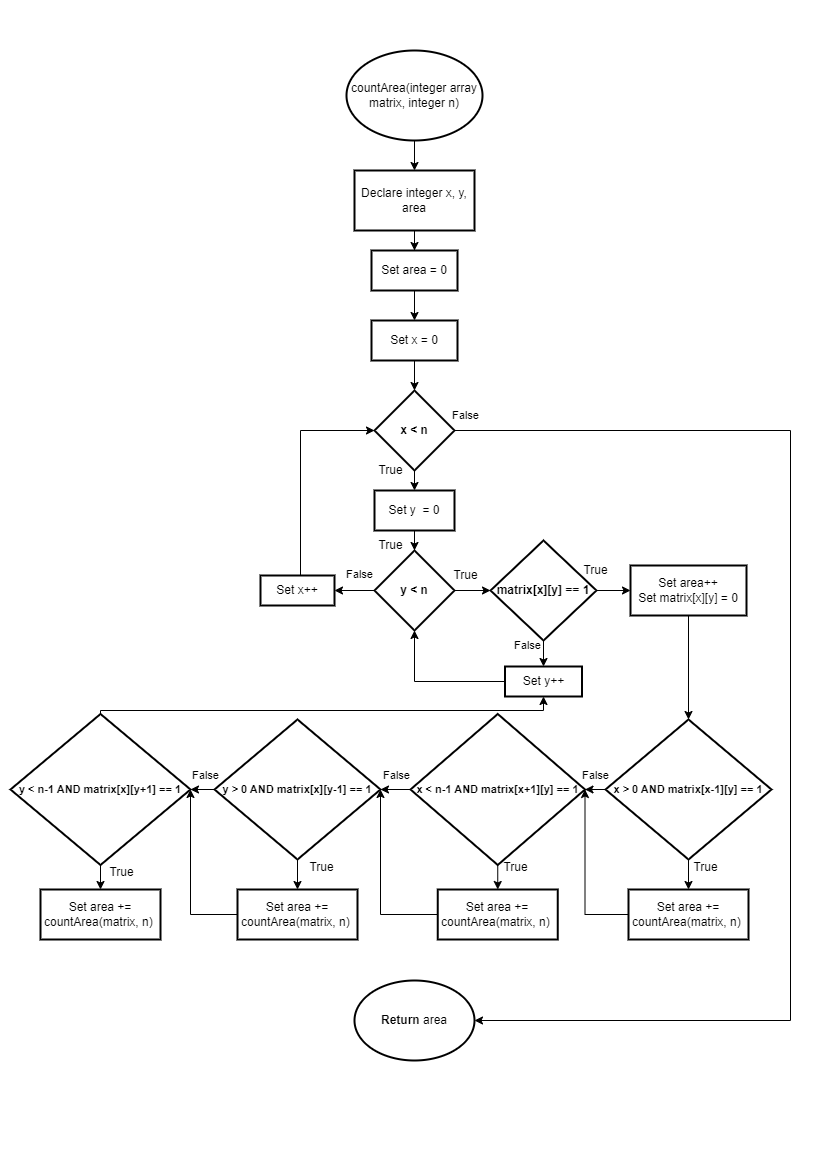

The diagram above was exported from draw.io. Its source (the exported page's mxGraphModel, read from the mxfile embedded in the PNG):
<mxGraphModel dx="880" dy="427" grid="1" gridSize="10" guides="1" tooltips="1" connect="1" arrows="1" fold="1" page="1" pageScale="1" pageWidth="827" pageHeight="1169" math="0" shadow="0">
  <root>
    <mxCell id="0" />
    <mxCell id="1" parent="0" />
    <mxCell id="SbBKRcWnEad05B_yRac4-1" value="" style="edgeStyle=orthogonalEdgeStyle;rounded=0;orthogonalLoop=1;jettySize=auto;html=1;" edge="1" parent="1" source="SbBKRcWnEad05B_yRac4-2" target="SbBKRcWnEad05B_yRac4-4">
      <mxGeometry relative="1" as="geometry" />
    </mxCell>
    <mxCell id="SbBKRcWnEad05B_yRac4-2" value="countArea(integer array matrix, integer n)" style="ellipse;whiteSpace=wrap;html=1;strokeWidth=2;" vertex="1" parent="1">
      <mxGeometry x="346" y="50" width="136" height="90" as="geometry" />
    </mxCell>
    <mxCell id="SbBKRcWnEad05B_yRac4-3" value="" style="edgeStyle=orthogonalEdgeStyle;rounded=0;orthogonalLoop=1;jettySize=auto;html=1;" edge="1" parent="1" source="SbBKRcWnEad05B_yRac4-4" target="SbBKRcWnEad05B_yRac4-6">
      <mxGeometry relative="1" as="geometry" />
    </mxCell>
    <mxCell id="SbBKRcWnEad05B_yRac4-4" value="Declare integer x, y, area" style="whiteSpace=wrap;html=1;strokeWidth=2;" vertex="1" parent="1">
      <mxGeometry x="354" y="170" width="120" height="60" as="geometry" />
    </mxCell>
    <mxCell id="SbBKRcWnEad05B_yRac4-5" style="edgeStyle=orthogonalEdgeStyle;rounded=0;orthogonalLoop=1;jettySize=auto;html=1;exitX=0.5;exitY=1;exitDx=0;exitDy=0;entryX=0.5;entryY=0;entryDx=0;entryDy=0;" edge="1" parent="1" source="SbBKRcWnEad05B_yRac4-6" target="SbBKRcWnEad05B_yRac4-8">
      <mxGeometry relative="1" as="geometry" />
    </mxCell>
    <mxCell id="SbBKRcWnEad05B_yRac4-6" value="Set area = 0" style="whiteSpace=wrap;html=1;strokeWidth=2;" vertex="1" parent="1">
      <mxGeometry x="371" y="250" width="86" height="40" as="geometry" />
    </mxCell>
    <mxCell id="SbBKRcWnEad05B_yRac4-7" value="" style="edgeStyle=orthogonalEdgeStyle;rounded=0;orthogonalLoop=1;jettySize=auto;html=1;" edge="1" parent="1" source="SbBKRcWnEad05B_yRac4-8" target="SbBKRcWnEad05B_yRac4-11">
      <mxGeometry relative="1" as="geometry" />
    </mxCell>
    <mxCell id="SbBKRcWnEad05B_yRac4-8" value="Set x = 0" style="whiteSpace=wrap;html=1;strokeWidth=2;" vertex="1" parent="1">
      <mxGeometry x="371" y="320" width="86" height="40" as="geometry" />
    </mxCell>
    <mxCell id="SbBKRcWnEad05B_yRac4-9" style="edgeStyle=orthogonalEdgeStyle;rounded=0;orthogonalLoop=1;jettySize=auto;html=1;exitX=0.5;exitY=1;exitDx=0;exitDy=0;entryX=0.5;entryY=0;entryDx=0;entryDy=0;" edge="1" parent="1" source="SbBKRcWnEad05B_yRac4-11" target="SbBKRcWnEad05B_yRac4-13">
      <mxGeometry relative="1" as="geometry" />
    </mxCell>
    <mxCell id="SbBKRcWnEad05B_yRac4-10" style="edgeStyle=orthogonalEdgeStyle;rounded=0;orthogonalLoop=1;jettySize=auto;html=1;entryX=1;entryY=0.5;entryDx=0;entryDy=0;fontSize=12;" edge="1" parent="1" source="SbBKRcWnEad05B_yRac4-11" target="SbBKRcWnEad05B_yRac4-58">
      <mxGeometry relative="1" as="geometry">
        <Array as="points">
          <mxPoint x="790" y="430" />
          <mxPoint x="790" y="1020" />
        </Array>
      </mxGeometry>
    </mxCell>
    <mxCell id="SbBKRcWnEad05B_yRac4-11" value="&lt;b&gt;x &amp;lt; n&lt;/b&gt;" style="rhombus;whiteSpace=wrap;html=1;strokeWidth=2;" vertex="1" parent="1">
      <mxGeometry x="374" y="390" width="80" height="80" as="geometry" />
    </mxCell>
    <mxCell id="SbBKRcWnEad05B_yRac4-12" value="" style="edgeStyle=orthogonalEdgeStyle;rounded=0;orthogonalLoop=1;jettySize=auto;html=1;" edge="1" parent="1" source="SbBKRcWnEad05B_yRac4-13" target="SbBKRcWnEad05B_yRac4-16">
      <mxGeometry relative="1" as="geometry" />
    </mxCell>
    <mxCell id="SbBKRcWnEad05B_yRac4-13" value="Set y&amp;nbsp; = 0" style="whiteSpace=wrap;html=1;strokeWidth=2;" vertex="1" parent="1">
      <mxGeometry x="374" y="490" width="80" height="40" as="geometry" />
    </mxCell>
    <mxCell id="SbBKRcWnEad05B_yRac4-14" value="" style="edgeStyle=orthogonalEdgeStyle;rounded=0;orthogonalLoop=1;jettySize=auto;html=1;" edge="1" parent="1" source="SbBKRcWnEad05B_yRac4-16" target="SbBKRcWnEad05B_yRac4-20">
      <mxGeometry relative="1" as="geometry" />
    </mxCell>
    <mxCell id="SbBKRcWnEad05B_yRac4-15" value="" style="edgeStyle=orthogonalEdgeStyle;rounded=0;orthogonalLoop=1;jettySize=auto;html=1;fontSize=11;" edge="1" parent="1" source="SbBKRcWnEad05B_yRac4-16" target="SbBKRcWnEad05B_yRac4-30">
      <mxGeometry relative="1" as="geometry" />
    </mxCell>
    <mxCell id="SbBKRcWnEad05B_yRac4-16" value="&lt;b&gt;y &amp;lt; n&lt;/b&gt;" style="rhombus;whiteSpace=wrap;html=1;strokeWidth=2;" vertex="1" parent="1">
      <mxGeometry x="374" y="550" width="80" height="80" as="geometry" />
    </mxCell>
    <mxCell id="SbBKRcWnEad05B_yRac4-17" value="True" style="text;html=1;align=center;verticalAlign=middle;resizable=0;points=[];autosize=1;strokeColor=none;fillColor=none;strokeWidth=2;" vertex="1" parent="1">
      <mxGeometry x="365" y="455" width="50" height="30" as="geometry" />
    </mxCell>
    <mxCell id="SbBKRcWnEad05B_yRac4-18" value="" style="edgeStyle=orthogonalEdgeStyle;rounded=0;orthogonalLoop=1;jettySize=auto;html=1;" edge="1" parent="1" source="SbBKRcWnEad05B_yRac4-20" target="SbBKRcWnEad05B_yRac4-24">
      <mxGeometry relative="1" as="geometry" />
    </mxCell>
    <mxCell id="SbBKRcWnEad05B_yRac4-19" value="" style="edgeStyle=orthogonalEdgeStyle;rounded=0;orthogonalLoop=1;jettySize=auto;html=1;fontSize=11;" edge="1" parent="1" source="SbBKRcWnEad05B_yRac4-20" target="SbBKRcWnEad05B_yRac4-33">
      <mxGeometry relative="1" as="geometry" />
    </mxCell>
    <mxCell id="SbBKRcWnEad05B_yRac4-20" value="&lt;b&gt;matrix[x][y] == 1&lt;/b&gt;" style="rhombus;whiteSpace=wrap;html=1;strokeWidth=2;" vertex="1" parent="1">
      <mxGeometry x="490" y="540" width="106" height="100" as="geometry" />
    </mxCell>
    <mxCell id="SbBKRcWnEad05B_yRac4-21" value="True" style="text;html=1;align=center;verticalAlign=middle;resizable=0;points=[];autosize=1;strokeColor=none;fillColor=none;strokeWidth=2;" vertex="1" parent="1">
      <mxGeometry x="365" y="530" width="50" height="30" as="geometry" />
    </mxCell>
    <mxCell id="SbBKRcWnEad05B_yRac4-22" value="True" style="text;html=1;align=center;verticalAlign=middle;resizable=0;points=[];autosize=1;strokeColor=none;fillColor=none;strokeWidth=2;" vertex="1" parent="1">
      <mxGeometry x="440" y="560" width="50" height="30" as="geometry" />
    </mxCell>
    <mxCell id="SbBKRcWnEad05B_yRac4-23" value="" style="edgeStyle=orthogonalEdgeStyle;rounded=0;orthogonalLoop=1;jettySize=auto;html=1;" edge="1" parent="1" source="SbBKRcWnEad05B_yRac4-24" target="SbBKRcWnEad05B_yRac4-28">
      <mxGeometry relative="1" as="geometry" />
    </mxCell>
    <mxCell id="SbBKRcWnEad05B_yRac4-24" value="Set area++&lt;br&gt;Set matrix[x][y] = 0" style="whiteSpace=wrap;html=1;strokeWidth=2;" vertex="1" parent="1">
      <mxGeometry x="630" y="565" width="116" height="50" as="geometry" />
    </mxCell>
    <mxCell id="SbBKRcWnEad05B_yRac4-25" value="True" style="text;html=1;align=center;verticalAlign=middle;resizable=0;points=[];autosize=1;strokeColor=none;fillColor=none;strokeWidth=2;" vertex="1" parent="1">
      <mxGeometry x="570" y="555" width="50" height="30" as="geometry" />
    </mxCell>
    <mxCell id="SbBKRcWnEad05B_yRac4-26" value="" style="edgeStyle=orthogonalEdgeStyle;rounded=0;orthogonalLoop=1;jettySize=auto;html=1;fontSize=11;" edge="1" parent="1" source="SbBKRcWnEad05B_yRac4-28" target="SbBKRcWnEad05B_yRac4-37">
      <mxGeometry relative="1" as="geometry" />
    </mxCell>
    <mxCell id="SbBKRcWnEad05B_yRac4-27" style="edgeStyle=orthogonalEdgeStyle;rounded=0;orthogonalLoop=1;jettySize=auto;html=1;exitX=0;exitY=0.5;exitDx=0;exitDy=0;entryX=1;entryY=0.5;entryDx=0;entryDy=0;fontSize=11;" edge="1" parent="1" source="SbBKRcWnEad05B_yRac4-28" target="SbBKRcWnEad05B_yRac4-40">
      <mxGeometry relative="1" as="geometry" />
    </mxCell>
    <mxCell id="SbBKRcWnEad05B_yRac4-28" value="&lt;div style=&quot;&quot;&gt;&lt;b style=&quot;background-color: initial;&quot;&gt;&lt;font style=&quot;font-size: 11px;&quot;&gt;x &amp;gt; 0 AND matrix[x-1][y] == 1&lt;/font&gt;&lt;/b&gt;&lt;/div&gt;" style="rhombus;whiteSpace=wrap;html=1;strokeWidth=2;align=center;" vertex="1" parent="1">
      <mxGeometry x="605" y="719" width="166" height="140" as="geometry" />
    </mxCell>
    <mxCell id="SbBKRcWnEad05B_yRac4-29" style="edgeStyle=orthogonalEdgeStyle;rounded=0;orthogonalLoop=1;jettySize=auto;html=1;entryX=0;entryY=0.5;entryDx=0;entryDy=0;fontSize=11;" edge="1" parent="1" source="SbBKRcWnEad05B_yRac4-30" target="SbBKRcWnEad05B_yRac4-11">
      <mxGeometry relative="1" as="geometry">
        <Array as="points">
          <mxPoint x="300" y="430" />
        </Array>
      </mxGeometry>
    </mxCell>
    <mxCell id="SbBKRcWnEad05B_yRac4-30" value="Set x++" style="whiteSpace=wrap;html=1;strokeWidth=2;" vertex="1" parent="1">
      <mxGeometry x="260" y="575" width="74" height="30" as="geometry" />
    </mxCell>
    <mxCell id="SbBKRcWnEad05B_yRac4-31" value="False" style="text;html=1;align=center;verticalAlign=middle;resizable=0;points=[];autosize=1;strokeColor=none;fillColor=none;fontSize=11;" vertex="1" parent="1">
      <mxGeometry x="334" y="559" width="50" height="30" as="geometry" />
    </mxCell>
    <mxCell id="SbBKRcWnEad05B_yRac4-32" style="edgeStyle=orthogonalEdgeStyle;rounded=0;orthogonalLoop=1;jettySize=auto;html=1;entryX=0.5;entryY=1;entryDx=0;entryDy=0;fontSize=11;" edge="1" parent="1" source="SbBKRcWnEad05B_yRac4-33" target="SbBKRcWnEad05B_yRac4-16">
      <mxGeometry relative="1" as="geometry" />
    </mxCell>
    <mxCell id="SbBKRcWnEad05B_yRac4-33" value="Set y++" style="whiteSpace=wrap;html=1;strokeWidth=2;" vertex="1" parent="1">
      <mxGeometry x="504.5" y="666" width="77" height="30" as="geometry" />
    </mxCell>
    <mxCell id="SbBKRcWnEad05B_yRac4-34" value="False" style="text;html=1;align=center;verticalAlign=middle;resizable=0;points=[];autosize=1;strokeColor=none;fillColor=none;fontSize=11;" vertex="1" parent="1">
      <mxGeometry x="502" y="630" width="50" height="30" as="geometry" />
    </mxCell>
    <mxCell id="SbBKRcWnEad05B_yRac4-35" value="True" style="text;html=1;align=center;verticalAlign=middle;resizable=0;points=[];autosize=1;strokeColor=none;fillColor=none;strokeWidth=2;" vertex="1" parent="1">
      <mxGeometry x="680" y="852" width="50" height="30" as="geometry" />
    </mxCell>
    <mxCell id="SbBKRcWnEad05B_yRac4-36" style="edgeStyle=orthogonalEdgeStyle;rounded=0;orthogonalLoop=1;jettySize=auto;html=1;entryX=1;entryY=0.5;entryDx=0;entryDy=0;fontSize=12;" edge="1" parent="1" source="SbBKRcWnEad05B_yRac4-37" target="SbBKRcWnEad05B_yRac4-40">
      <mxGeometry relative="1" as="geometry">
        <Array as="points">
          <mxPoint x="585" y="914" />
        </Array>
      </mxGeometry>
    </mxCell>
    <mxCell id="SbBKRcWnEad05B_yRac4-37" value="Set area += countArea(matrix, n)&amp;nbsp;" style="whiteSpace=wrap;html=1;strokeWidth=2;" vertex="1" parent="1">
      <mxGeometry x="628" y="889" width="120" height="50" as="geometry" />
    </mxCell>
    <mxCell id="SbBKRcWnEad05B_yRac4-38" style="edgeStyle=orthogonalEdgeStyle;rounded=0;orthogonalLoop=1;jettySize=auto;html=1;exitX=0;exitY=0.5;exitDx=0;exitDy=0;entryX=1;entryY=0.5;entryDx=0;entryDy=0;fontSize=11;" edge="1" parent="1" source="SbBKRcWnEad05B_yRac4-40" target="SbBKRcWnEad05B_yRac4-43">
      <mxGeometry relative="1" as="geometry" />
    </mxCell>
    <mxCell id="SbBKRcWnEad05B_yRac4-39" style="edgeStyle=orthogonalEdgeStyle;rounded=0;orthogonalLoop=1;jettySize=auto;html=1;exitX=0.5;exitY=1;exitDx=0;exitDy=0;entryX=0.5;entryY=0;entryDx=0;entryDy=0;fontSize=11;" edge="1" parent="1" source="SbBKRcWnEad05B_yRac4-40" target="SbBKRcWnEad05B_yRac4-51">
      <mxGeometry relative="1" as="geometry" />
    </mxCell>
    <mxCell id="SbBKRcWnEad05B_yRac4-40" value="&lt;div style=&quot;&quot;&gt;&lt;b style=&quot;background-color: initial;&quot;&gt;&lt;font style=&quot;font-size: 11px;&quot;&gt;x &amp;lt; n-1 AND matrix[x+1][y] == 1&lt;/font&gt;&lt;/b&gt;&lt;/div&gt;" style="rhombus;whiteSpace=wrap;html=1;strokeWidth=2;align=center;" vertex="1" parent="1">
      <mxGeometry x="410" y="713.5" width="174.5" height="151" as="geometry" />
    </mxCell>
    <mxCell id="SbBKRcWnEad05B_yRac4-41" style="edgeStyle=orthogonalEdgeStyle;rounded=0;orthogonalLoop=1;jettySize=auto;html=1;exitX=0;exitY=0.5;exitDx=0;exitDy=0;entryX=1;entryY=0.5;entryDx=0;entryDy=0;fontSize=11;" edge="1" parent="1" source="SbBKRcWnEad05B_yRac4-43" target="SbBKRcWnEad05B_yRac4-46">
      <mxGeometry relative="1" as="geometry" />
    </mxCell>
    <mxCell id="SbBKRcWnEad05B_yRac4-42" style="edgeStyle=orthogonalEdgeStyle;rounded=0;orthogonalLoop=1;jettySize=auto;html=1;exitX=0.5;exitY=1;exitDx=0;exitDy=0;entryX=0.5;entryY=0;entryDx=0;entryDy=0;fontSize=11;" edge="1" parent="1" source="SbBKRcWnEad05B_yRac4-43" target="SbBKRcWnEad05B_yRac4-53">
      <mxGeometry relative="1" as="geometry" />
    </mxCell>
    <mxCell id="SbBKRcWnEad05B_yRac4-43" value="&lt;div style=&quot;&quot;&gt;&lt;b style=&quot;background-color: initial;&quot;&gt;&lt;font style=&quot;font-size: 11px;&quot;&gt;y &amp;gt; 0 AND matrix[x][y-1] == 1&lt;/font&gt;&lt;/b&gt;&lt;/div&gt;" style="rhombus;whiteSpace=wrap;html=1;strokeWidth=2;align=center;" vertex="1" parent="1">
      <mxGeometry x="214" y="719" width="166" height="140" as="geometry" />
    </mxCell>
    <mxCell id="SbBKRcWnEad05B_yRac4-44" style="edgeStyle=orthogonalEdgeStyle;rounded=0;orthogonalLoop=1;jettySize=auto;html=1;exitX=0.5;exitY=1;exitDx=0;exitDy=0;entryX=0.5;entryY=0;entryDx=0;entryDy=0;fontSize=11;" edge="1" parent="1" source="SbBKRcWnEad05B_yRac4-46" target="SbBKRcWnEad05B_yRac4-54">
      <mxGeometry relative="1" as="geometry" />
    </mxCell>
    <mxCell id="SbBKRcWnEad05B_yRac4-45" style="edgeStyle=orthogonalEdgeStyle;rounded=0;orthogonalLoop=1;jettySize=auto;html=1;entryX=0.5;entryY=1;entryDx=0;entryDy=0;fontSize=11;" edge="1" parent="1" source="SbBKRcWnEad05B_yRac4-46" target="SbBKRcWnEad05B_yRac4-33">
      <mxGeometry relative="1" as="geometry">
        <Array as="points">
          <mxPoint x="100" y="710" />
          <mxPoint x="543" y="710" />
        </Array>
      </mxGeometry>
    </mxCell>
    <mxCell id="SbBKRcWnEad05B_yRac4-46" value="&lt;div style=&quot;&quot;&gt;&lt;b style=&quot;background-color: initial;&quot;&gt;&lt;font style=&quot;font-size: 11px;&quot;&gt;y &amp;lt; n-1 AND matrix[x][y+1] == 1&lt;/font&gt;&lt;/b&gt;&lt;/div&gt;" style="rhombus;whiteSpace=wrap;html=1;strokeWidth=2;align=center;" vertex="1" parent="1">
      <mxGeometry x="10" y="713.5" width="180" height="151" as="geometry" />
    </mxCell>
    <mxCell id="SbBKRcWnEad05B_yRac4-47" value="False" style="text;html=1;align=center;verticalAlign=middle;resizable=0;points=[];autosize=1;strokeColor=none;fillColor=none;fontSize=11;" vertex="1" parent="1">
      <mxGeometry x="570" y="760" width="50" height="30" as="geometry" />
    </mxCell>
    <mxCell id="SbBKRcWnEad05B_yRac4-48" value="False" style="text;html=1;align=center;verticalAlign=middle;resizable=0;points=[];autosize=1;strokeColor=none;fillColor=none;fontSize=11;" vertex="1" parent="1">
      <mxGeometry x="371" y="760" width="50" height="30" as="geometry" />
    </mxCell>
    <mxCell id="SbBKRcWnEad05B_yRac4-49" value="False" style="text;html=1;align=center;verticalAlign=middle;resizable=0;points=[];autosize=1;strokeColor=none;fillColor=none;fontSize=11;" vertex="1" parent="1">
      <mxGeometry x="180" y="760" width="50" height="30" as="geometry" />
    </mxCell>
    <mxCell id="SbBKRcWnEad05B_yRac4-50" style="edgeStyle=orthogonalEdgeStyle;rounded=0;orthogonalLoop=1;jettySize=auto;html=1;entryX=1;entryY=0.5;entryDx=0;entryDy=0;fontSize=12;" edge="1" parent="1" source="SbBKRcWnEad05B_yRac4-51" target="SbBKRcWnEad05B_yRac4-43">
      <mxGeometry relative="1" as="geometry">
        <Array as="points">
          <mxPoint x="380" y="914" />
        </Array>
      </mxGeometry>
    </mxCell>
    <mxCell id="SbBKRcWnEad05B_yRac4-51" value="Set area += countArea(matrix, n)&amp;nbsp;" style="whiteSpace=wrap;html=1;strokeWidth=2;" vertex="1" parent="1">
      <mxGeometry x="437.25" y="889" width="120" height="50" as="geometry" />
    </mxCell>
    <mxCell id="SbBKRcWnEad05B_yRac4-52" style="edgeStyle=orthogonalEdgeStyle;rounded=0;orthogonalLoop=1;jettySize=auto;html=1;exitX=0;exitY=0.5;exitDx=0;exitDy=0;entryX=1;entryY=0.5;entryDx=0;entryDy=0;fontSize=12;" edge="1" parent="1" source="SbBKRcWnEad05B_yRac4-53" target="SbBKRcWnEad05B_yRac4-46">
      <mxGeometry relative="1" as="geometry">
        <Array as="points">
          <mxPoint x="190" y="914" />
        </Array>
      </mxGeometry>
    </mxCell>
    <mxCell id="SbBKRcWnEad05B_yRac4-53" value="Set area += countArea(matrix, n)&amp;nbsp;" style="whiteSpace=wrap;html=1;strokeWidth=2;" vertex="1" parent="1">
      <mxGeometry x="237" y="889" width="120" height="50" as="geometry" />
    </mxCell>
    <mxCell id="SbBKRcWnEad05B_yRac4-54" value="Set area += countArea(matrix, n)&amp;nbsp;" style="whiteSpace=wrap;html=1;strokeWidth=2;" vertex="1" parent="1">
      <mxGeometry x="40" y="889" width="120" height="50" as="geometry" />
    </mxCell>
    <mxCell id="SbBKRcWnEad05B_yRac4-55" value="True" style="text;html=1;align=center;verticalAlign=middle;resizable=0;points=[];autosize=1;strokeColor=none;fillColor=none;strokeWidth=2;" vertex="1" parent="1">
      <mxGeometry x="490" y="852" width="50" height="30" as="geometry" />
    </mxCell>
    <mxCell id="SbBKRcWnEad05B_yRac4-56" value="True" style="text;html=1;align=center;verticalAlign=middle;resizable=0;points=[];autosize=1;strokeColor=none;fillColor=none;strokeWidth=2;" vertex="1" parent="1">
      <mxGeometry x="296" y="852" width="50" height="30" as="geometry" />
    </mxCell>
    <mxCell id="SbBKRcWnEad05B_yRac4-57" value="True" style="text;html=1;align=center;verticalAlign=middle;resizable=0;points=[];autosize=1;strokeColor=none;fillColor=none;strokeWidth=2;" vertex="1" parent="1">
      <mxGeometry x="96" y="857" width="50" height="30" as="geometry" />
    </mxCell>
    <mxCell id="SbBKRcWnEad05B_yRac4-58" value="&lt;font style=&quot;font-size: 12px;&quot;&gt;&lt;b&gt;Return &lt;/b&gt;area&lt;/font&gt;" style="ellipse;whiteSpace=wrap;html=1;strokeWidth=2;fontSize=11;" vertex="1" parent="1">
      <mxGeometry x="354" y="980" width="120" height="80" as="geometry" />
    </mxCell>
    <mxCell id="SbBKRcWnEad05B_yRac4-59" value="False" style="text;html=1;align=center;verticalAlign=middle;resizable=0;points=[];autosize=1;strokeColor=none;fillColor=none;fontSize=11;" vertex="1" parent="1">
      <mxGeometry x="440" y="400" width="50" height="30" as="geometry" />
    </mxCell>
  </root>
</mxGraphModel>